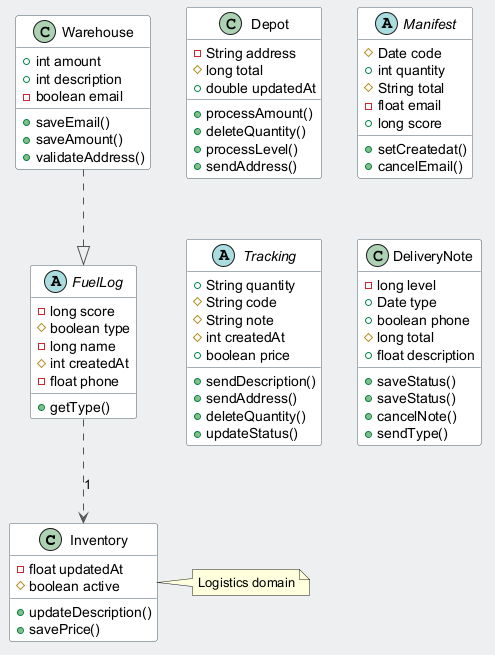

The diagram above was rendered by PlantUML. Its source (embedded in the PNG):
@startuml
skinparam backgroundColor #ECEFF1
skinparam classBackgroundColor #FFFFFF
skinparam classBorderColor #455A64
skinparam ArrowColor #555555
class Inventory {
  -float updatedAt
  #boolean active
  +updateDescription()
  +savePrice()
}
class Warehouse {
  +int amount
  +int description
  -boolean email
  +saveEmail()
  +saveAmount()
  +validateAddress()
}
class Depot {
  -String address
  #long total
  +double updatedAt
  +processAmount()
  +deleteQuantity()
  +processLevel()
  +sendAddress()
}
abstract class Manifest {
  #Date code
  +int quantity
  #String total
  -float email
  +long score
  +setCreatedat()
  +cancelEmail()
}
abstract class Tracking {
  +String quantity
  #String code
  #String note
  #int createdAt
  +boolean price
  +sendDescription()
  +sendAddress()
  +deleteQuantity()
  +updateStatus()
}
class DeliveryNote {
  -long level
  +Date type
  +boolean phone
  #long total
  +float description
  +saveStatus()
  +saveStatus()
  +cancelNote()
  +sendType()
}
abstract class FuelLog {
  -long score
  #boolean type
  -long name
  #int createdAt
  -float phone
  +getType()
}
Warehouse ..|> FuelLog
FuelLog ..> Inventory : "1"
note right of Inventory : Logistics domain
@enduml